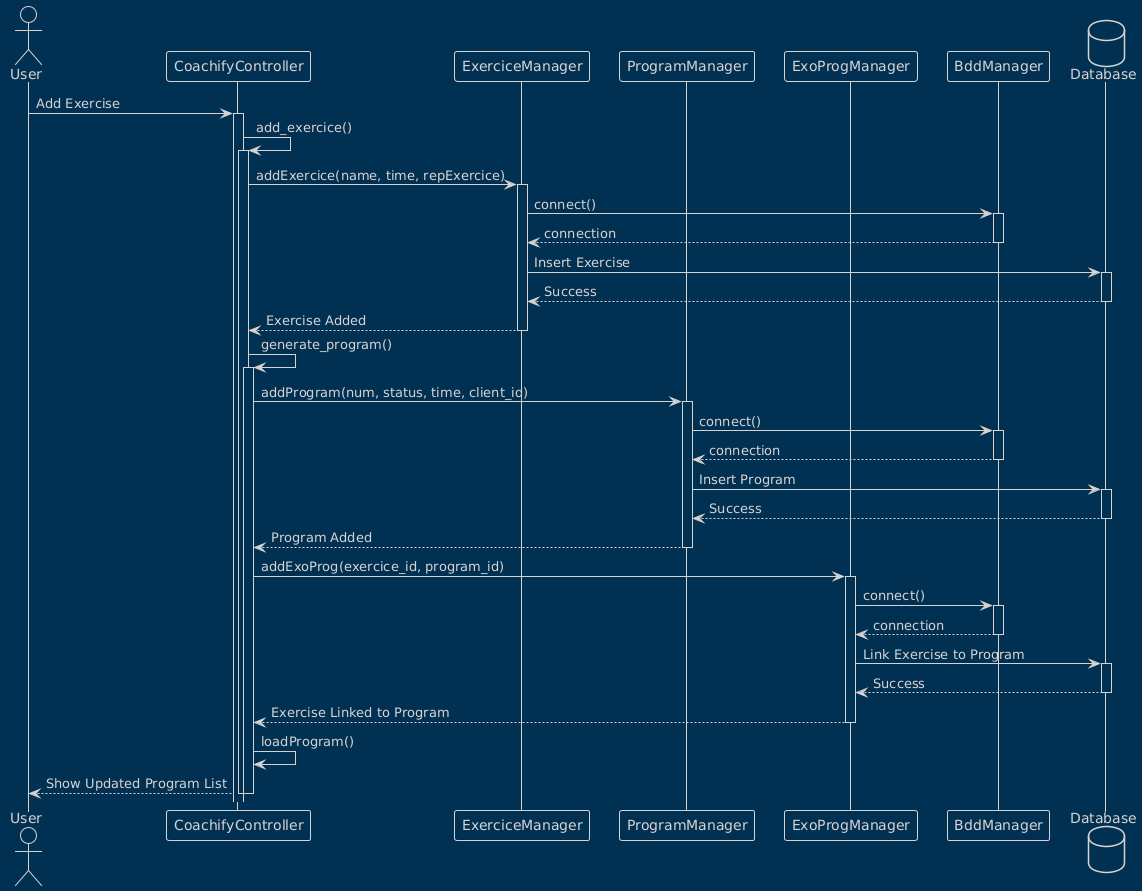

The diagram above was rendered by PlantUML. Its source (embedded in the PNG):
@startuml
!theme blueprint

actor User
participant "CoachifyController" as CC
participant "ExerciceManager" as EM
participant "ProgramManager" as PM
participant "ExoProgManager" as EPM
participant "BddManager" as BM
database "Database" as DB

User -> CC: Add Exercise
activate CC

CC -> CC: add_exercice()
activate CC

CC -> EM: addExercice(name, time, repExercice)
activate EM

EM -> BM: connect()
activate BM
BM --> EM: connection
deactivate BM

EM -> DB: Insert Exercise
activate DB
DB --> EM: Success
deactivate DB

EM --> CC: Exercise Added
deactivate EM

CC -> CC: generate_program()
activate CC

CC -> PM: addProgram(num, status, time, client_id)
activate PM

PM -> BM: connect()
activate BM
BM --> PM: connection
deactivate BM

PM -> DB: Insert Program
activate DB
DB --> PM: Success
deactivate DB

PM --> CC: Program Added
deactivate PM

CC -> EPM: addExoProg(exercice_id, program_id)
activate EPM

EPM -> BM: connect()
activate BM
BM --> EPM: connection
deactivate BM

EPM -> DB: Link Exercise to Program
activate DB
DB --> EPM: Success
deactivate DB

EPM --> CC: Exercise Linked to Program
deactivate EPM

CC -> CC: loadProgram()
CC --> User: Show Updated Program List
deactivate CC
deactivate CC
@enduml